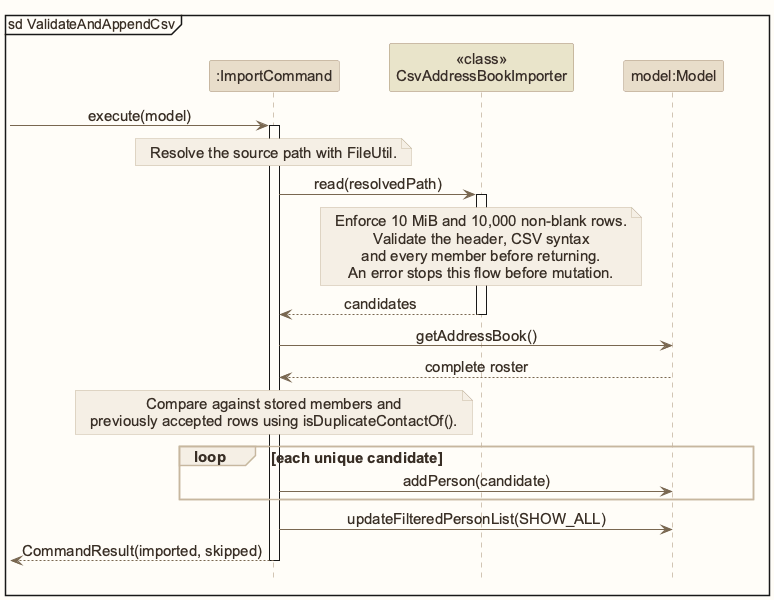

The diagram above was rendered by PlantUML. Its source (embedded in the PNG):
@startuml
!include style.puml
skinparam ArrowFontStyle plain
skinparam DefaultFontSize 15
mainframe sd ValidateAndAppendCsv
participant ":ImportCommand" as Command LOGIC_COLOR
participant "<<class>>\nCsvAddressBookImporter" as Importer STORAGE_COLOR
participant "model:Model" as Model MODEL_COLOR
[-> Command : execute(model)
activate Command
note over Command : Resolve the source path with FileUtil.
Command -> Importer : read(resolvedPath)
activate Importer
note over Importer
Enforce 10 MiB and 10,000 non-blank rows.
Validate the header, CSV syntax
and every member before returning.
An error stops this flow before mutation.
end note
Importer --> Command : candidates
deactivate Importer
Command -> Model : getAddressBook()
Model --> Command : complete roster
note over Command
Compare against stored members and
previously accepted rows using isDuplicateContactOf().
end note
loop each unique candidate
Command -> Model : addPerson(candidate)
end
Command -> Model : updateFilteredPersonList(SHOW_ALL)
Command -->[ : CommandResult(imported, skipped)
deactivate Command
@enduml